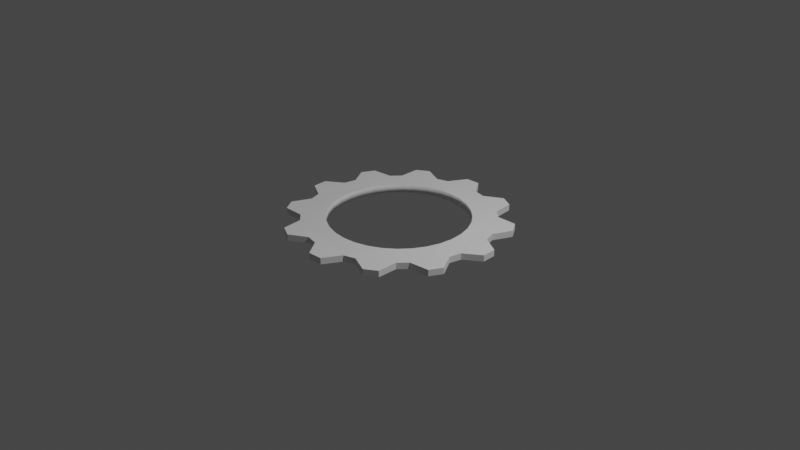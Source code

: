 # Source: engrane.blend  (saved by Blender 2.91.10; exported with 4.5.12 LTS)
import bpy
from mathutils import Matrix  # noqa: F401  (used for matrix-valued properties, if any)

bpy.ops.wm.read_factory_settings(use_empty=True)
scene = bpy.context.scene
scene.name = 'Scene'

# ---- collections
col_collection = bpy.data.collections.new('Collection'); scene.collection.children.link(col_collection)

# ---- world
world_world = bpy.data.worlds.new('World'); scene.world = world_world
world_world.use_nodes = True; world_world.node_tree.nodes.clear()
_N = world_world.node_tree.nodes; _L = world_world.node_tree.links
n0 = _N.new('ShaderNodeOutputWorld'); n0.name = 'World Output'; n0.location = (300, 300)
n1 = _N.new('ShaderNodeBackground'); n1.name = 'Background'; n1.location = (10, 300)
n1.inputs[0].default_value = (0.05088, 0.05088, 0.05088, 1.0)
_L.new(n1.outputs[0], n0.inputs[0])
n0.is_active_output = True
world_world.color = (0.05088, 0.05088, 0.05088)
world_world.use_sun_shadow = False
world_world.sun_shadow_jitter_overblur = 0.0

# ---- cameras
cam_camera = bpy.data.cameras.new('Camera')
cam_camera.clip_end = 100.0
cam_camera.ortho_scale = 7.314

# ---- lights
light_light = bpy.data.lights.new('Light', 'POINT')
light_light.transmission_factor = 0.0
light_light.energy = 1000.0
light_light.shadow_soft_size = 0.1
light_light.shadow_maximum_resolution = 0.006
light_light.use_absolute_resolution = True

# ---- meshes
me_circle = bpy.data.meshes.new('Circle')
me_circle.from_pydata([(-1.75e-08, 0.7405, -0.009947), (0.1445, 0.7263, -0.009947), (0.2834, 0.6842, -0.009947), (0.4114, 0.6157, -0.009947), (0.5236, 0.5236, -0.009947), (0.6157, 0.4114, -0.009947), (0.6842, 0.2834, -0.009947), (0.7263, 0.1445, -0.009947), (0.7405, 4.374e-09, -0.009947), (0.7263, -0.1445, -0.009947), (0.6842, -0.2834, -0.009947), (0.6157, -0.4114, -0.009947), (0.5236, -0.5236, -0.009947), (0.4114, -0.6157, -0.009947), (0.2834, -0.6842, -0.009947), (0.1445, -0.7263, -0.009947), (-2.588e-07, -0.7405, -0.009947), (-0.1445, -0.7263, -0.009947), (-0.2834, -0.6842, -0.009947), (-0.4114, -0.6157, -0.009947), (-0.5236, -0.5236, -0.009947), (-0.6157, -0.4114, -0.009947), (-0.6842, -0.2834, -0.009947), (-0.7263, -0.1445, -0.009947), (-0.7405, 6.635e-07, -0.009947), (-0.7263, 0.1445, -0.009947), (-0.6842, 0.2834, -0.009947), (-0.6157, 0.4114, -0.009947), (-0.5236, 0.5236, -0.009947), (-0.4114, 0.6157, -0.009947), (-0.2834, 0.6842, -0.009947), (-0.1445, 0.7263, -0.009947), (6.276e-08, 1.169, 0.0), (-0.1526, 1.159, 0.0), (-0.2588, 0.9659, 0.0), (-0.3827, 0.9239, 0.0), (-0.5845, 1.012, 0.0), (-0.7117, 0.9274, 0.0), (-0.7071, 0.7071, 0.0), (-0.7934, 0.6088, 0.0), (-1.012, 0.5845, 0.0), (-1.08, 0.4474, 0.0), (-0.9659, 0.2588, 0.0), (-0.9914, 0.1305, 0.0), (-1.169, 1.873e-07, 0.0), (-1.159, -0.1526, 0.0), (-0.9659, -0.2588, 0.0), (-0.9239, -0.3827, 0.0), (-1.012, -0.5845, 0.0), (-0.9274, -0.7117, 0.0), (-0.7071, -0.7071, 0.0), (-0.6088, -0.7934, 0.0), (-0.5845, -1.012, 0.0), (-0.4474, -1.08, 0.0), (-0.2588, -0.9659, 0.0), (-0.1305, -0.9914, 0.0), (-3.925e-07, -1.169, 0.0), (0.1526, -1.159, 0.0), (0.2588, -0.9659, 0.0), (0.3827, -0.9239, 0.0), (0.5845, -1.012, 0.0), (0.7117, -0.9274, 0.0), (0.7071, -0.7071, 0.0), (0.7934, -0.6088, 0.0), (1.012, -0.5845, 0.0), (1.08, -0.4474, 0.0), (0.9659, -0.2588, 0.0), (0.9914, -0.1305, 0.0), (1.169, 5.311e-07, 0.0), (1.159, 0.1526, 0.0), (0.9659, 0.2588, 0.0), (0.9239, 0.3827, 0.0), (1.012, 0.5845, 0.0), (0.9274, 0.7117, 0.0), (0.7071, 0.7071, 0.0), (0.6088, 0.7934, 0.0), (0.5845, 1.012, 0.0), (0.4474, 1.08, 0.0), (0.2588, 0.9659, 0.0), (0.1305, 0.9914, 0.0), (6.276e-08, 1.169, 0.06777), (-0.1526, 1.159, 0.06777), (-0.2588, 0.9659, 0.06777), (-0.3827, 0.9239, 0.06777), (-0.5845, 1.012, 0.06777), (-0.7117, 0.9274, 0.06777), (-0.7071, 0.7071, 0.06777), (-0.7934, 0.6088, 0.06777), (-1.012, 0.5845, 0.06777), (-1.08, 0.4474, 0.06777), (-0.9659, 0.2588, 0.06777), (-0.9914, 0.1305, 0.06777), (-1.169, 1.873e-07, 0.06777), (-1.159, -0.1526, 0.06777), (-0.9659, -0.2588, 0.06777), (-0.9239, -0.3827, 0.06777), (-1.012, -0.5845, 0.06777), (-0.9274, -0.7117, 0.06777), (-0.7071, -0.7071, 0.06777), (-0.6088, -0.7934, 0.06777), (-0.5845, -1.012, 0.06777), (-0.4474, -1.08, 0.06777), (-0.2588, -0.9659, 0.06777), (-0.1305, -0.9914, 0.06777), (-3.925e-07, -1.169, 0.06777), (0.1526, -1.159, 0.06777), (0.2588, -0.9659, 0.06777), (0.3827, -0.9239, 0.06777), (0.5845, -1.012, 0.06777), (0.7117, -0.9274, 0.06777), (0.7071, -0.7071, 0.06777), (0.7934, -0.6088, 0.06777), (1.012, -0.5845, 0.06777), (1.08, -0.4474, 0.06777), (0.9659, -0.2588, 0.06777), (0.9914, -0.1305, 0.06777), (1.169, 5.311e-07, 0.06777), (1.159, 0.1526, 0.06777), (0.9659, 0.2588, 0.06777), (0.9239, 0.3827, 0.06777), (1.012, 0.5845, 0.06777), (0.9274, 0.7117, 0.06777), (0.7071, 0.7071, 0.06777), (0.6088, 0.7934, 0.06777), (0.5845, 1.012, 0.06777), (0.4474, 1.08, 0.06777), (0.2588, 0.9659, 0.06777), (0.1305, 0.9914, 0.06777), (-0.6157, 0.4114, 0.07772), (-0.4114, 0.6157, 0.07772), (-0.5236, 0.5236, 0.07772), (-0.1445, 0.7263, 0.07772), (0.1445, 0.7263, 0.07772), (-1.75e-08, 0.7405, 0.07772), (-0.2834, 0.6842, 0.07772), (-0.6842, 0.2834, 0.07772), (0.4114, 0.6157, 0.07772), (0.5236, 0.5236, 0.07772), (0.2834, 0.6842, 0.07772), (0.6157, 0.4114, 0.07772), (-0.7405, 6.635e-07, 0.07772), (-0.7263, -0.1445, 0.07772), (-0.7263, 0.1445, 0.07772), (0.6842, 0.2834, 0.07772), (-0.6842, -0.2834, 0.07772), (-0.5236, -0.5236, 0.07772), (-0.6157, -0.4114, 0.07772), (-0.4114, -0.6157, 0.07772), (0.7263, 0.1445, 0.07772), (-0.2834, -0.6842, 0.07772), (0.7405, 4.374e-09, 0.07772), (-2.588e-07, -0.7405, 0.07772), (-0.1445, -0.7263, 0.07772), (0.1445, -0.7263, 0.07772), (0.2834, -0.6842, 0.07772), (0.5236, -0.5236, 0.07772), (0.6157, -0.4114, 0.07772), (0.7263, -0.1445, 0.07772), (0.6842, -0.2834, 0.07772), (0.4114, -0.6157, 0.07772)], [], [(34, 35, 83, 82), (61, 62, 110, 109), (48, 49, 97, 96), (75, 76, 124, 123), (35, 36, 84, 83), (62, 63, 111, 110), (49, 50, 98, 97), (76, 77, 125, 124), (36, 37, 85, 84), (63, 64, 112, 111), (50, 51, 99, 98), (77, 78, 126, 125), (37, 38, 86, 85), (64, 65, 113, 112), (51, 52, 100, 99), (78, 79, 127, 126), (38, 39, 87, 86), (65, 66, 114, 113), (52, 53, 101, 100), (79, 32, 80, 127), (39, 40, 88, 87), (66, 67, 115, 114), (53, 54, 102, 101), (40, 41, 89, 88), (67, 68, 116, 115), (54, 55, 103, 102), (41, 42, 90, 89), (68, 69, 117, 116), (55, 56, 104, 103), (42, 43, 91, 90), (69, 70, 118, 117), (56, 57, 105, 104), (43, 44, 92, 91), (70, 71, 119, 118), (57, 58, 106, 105), (44, 45, 93, 92), (71, 72, 120, 119), (58, 59, 107, 106), (45, 46, 94, 93), (72, 73, 121, 120), (32, 33, 81, 80), (59, 60, 108, 107), (46, 47, 95, 94), (73, 74, 122, 121), (33, 34, 82, 81), (60, 61, 109, 108), (47, 48, 96, 95), (74, 75, 123, 122), (131, 31, 0, 133), (134, 30, 31, 131), (129, 29, 30, 134), (130, 28, 29, 129), (128, 27, 28, 130), (27, 128, 135, 26), (142, 25, 26, 135), (140, 24, 25, 142), (24, 140, 141, 23), (23, 141, 144, 22), (22, 144, 146, 21), (145, 20, 21, 146), (19, 20, 145, 147), (18, 19, 147, 149), (17, 18, 149, 152), (16, 17, 152, 151), (15, 16, 151, 153), (14, 15, 153, 154), (13, 14, 154, 159), (12, 13, 159, 155), (11, 12, 155, 156), (10, 11, 156, 158), (9, 10, 158, 157), (8, 9, 157, 150), (7, 8, 150, 148), (6, 7, 148, 143), (5, 6, 143, 139), (4, 5, 139, 137), (136, 3, 4, 137), (138, 2, 3, 136), (132, 1, 2, 138), (133, 0, 1, 132), (40, 39, 38, 37, 36, 35, 34, 33, 32, 79, 78, 77, 76, 75, 74, 4, 3, 2, 1, 0, 31, 30, 29, 28, 27, 26, 25, 24, 23, 22, 47, 46, 45, 44, 43, 42, 41), (48, 47, 22, 21, 20, 19, 18, 17, 16, 15, 14, 13, 12, 11, 10, 9, 8, 7, 6, 5, 4, 74, 73, 72, 71, 70, 69, 68, 67, 66, 65, 64, 63, 62, 61, 60, 59, 58, 57, 56, 55, 54, 53, 52, 51, 50, 49), (80, 81, 82, 83, 84, 85, 86, 87, 88, 89, 90, 91, 92, 93, 94, 95, 144, 141, 140, 142, 135, 128, 130, 129, 134, 131, 133, 132, 138, 136, 137, 139, 143, 148, 150, 157, 158, 156, 155, 159, 154, 153, 151, 152, 149, 147, 145, 98, 99, 100, 101, 102, 103, 104, 105, 106, 107, 108, 109, 110, 111, 112, 113, 114, 115, 116, 117, 118, 119, 120, 121, 122, 123, 124, 125, 126, 127), (144, 95, 96, 97, 98, 145, 146)])
me_circle.polygons.foreach_set('use_smooth', [0, 0, 0, 0, 0, 0, 0, 0, 0, 0, 0, 0, 0, 0, 0, 0, 0, 0, 0, 0, 0, 0, 0, 0, 0, 0, 0, 0, 0, 0, 0, 0, 0, 0, 0, 0, 0, 0, 0, 0, 0, 0, 0, 0, 0, 0, 0, 0, 1, 1, 1, 1, 1, 1, 1, 1, 1, 1, 1, 1, 1, 1, 1, 1, 1, 1, 1, 1, 1, 1, 1, 1, 1, 1, 1, 1, 1, 1, 1, 1, 0, 0, 0, 0])
_uv = me_circle.uv_layers.new(name='UVMap')
_uv.uv.foreach_set('vector', [0.0, 0.0, 0.0, 0.0, 0.0, 0.0, 0.0, 0.0, 0.0, 0.0, 0.0, 0.0, 0.0, 0.0, 0.0, 0.0, 0.0, 0.0, 0.0, 0.0, 0.0, 0.0, 0.0, 0.0, 0.0, 0.0, 0.0, 0.0, 0.0, 0.0, 0.0, 0.0, 0.0, 0.0, 0.0, 0.0, 0.0, 0.0, 0.0, 0.0, 0.0, 0.0, 0.0, 0.0, 0.0, 0.0, 0.0, 0.0, 0.0, 0.0, 0.0, 0.0, 0.0, 0.0, 0.0, 0.0, 0.0, 0.0, 0.0, 0.0, 0.0, 0.0, 0.0, 0.0, 0.0, 0.0, 0.0, 0.0, 0.0, 0.0, 0.0, 0.0, 0.0, 0.0, 0.0, 0.0, 0.0, 0.0, 0.0, 0.0, 0.0, 0.0, 0.0, 0.0, 0.0, 0.0, 0.0, 0.0, 0.0, 0.0, 0.0, 0.0, 0.0, 0.0, 0.0, 0.0, 0.0, 0.0, 0.0, 0.0, 0.0, 0.0, 0.0, 0.0, 0.0, 0.0, 0.0, 0.0, 0.0, 0.0, 0.0, 0.0, 0.0, 0.0, 0.0, 0.0, 0.0, 0.0, 0.0, 0.0, 0.0, 0.0, 0.0, 0.0, 0.0, 0.0, 0.0, 0.0, 0.0, 0.0, 0.0, 0.0, 0.0, 0.0, 0.0, 0.0, 0.0, 0.0, 0.0, 0.0, 0.0, 0.0, 0.0, 0.0, 0.0, 0.0, 0.0, 0.0, 0.0, 0.0, 0.0, 0.0, 0.0, 0.0, 0.0, 0.0, 0.0, 0.0, 0.0, 0.0, 0.0, 0.0, 0.0, 0.0, 0.0, 0.0, 0.0, 0.0, 0.0, 0.0, 0.0, 0.0, 0.0, 0.0, 0.0, 0.0, 0.0, 0.0, 0.0, 0.0, 0.0, 0.0, 0.0, 0.0, 0.0, 0.0, 0.0, 0.0, 0.0, 0.0, 0.0, 0.0, 0.0, 0.0, 0.0, 0.0, 0.0, 0.0, 0.0, 0.0, 0.0, 0.0, 0.0, 0.0, 0.0, 0.0, 0.0, 0.0, 0.0, 0.0, 0.0, 0.0, 0.0, 0.0, 0.0, 0.0, 0.0, 0.0, 0.0, 0.0, 0.0, 0.0, 0.0, 0.0, 0.0, 0.0, 0.0, 0.0, 0.0, 0.0, 0.0, 0.0, 0.0, 0.0, 0.0, 0.0, 0.0, 0.0, 0.0, 0.0, 0.0, 0.0, 0.0, 0.0, 0.0, 0.0, 0.0, 0.0, 0.0, 0.0, 0.0, 0.0, 0.0, 0.0, 0.0, 0.0, 0.0, 0.0, 0.0, 0.0, 0.0, 0.0, 0.0, 0.0, 0.0, 0.0, 0.0, 0.0, 0.0, 0.0, 0.0, 0.0, 0.0, 0.0, 0.0, 0.0, 0.0, 0.0, 0.0, 0.0, 0.0, 0.0, 0.0, 0.0, 0.0, 0.0, 0.0, 0.0, 0.0, 0.0, 0.0, 0.0, 0.0, 0.0, 0.0, 0.0, 0.0, 0.0, 0.0, 0.0, 0.0, 0.0, 0.0, 0.0, 0.0, 0.0, 0.0, 0.0, 0.0, 0.0, 0.0, 0.0, 0.0, 0.0, 0.0, 0.0, 0.0, 0.0, 0.0, 0.0, 0.0, 0.0, 0.0, 0.0, 0.0, 0.0, 0.0, 0.0, 0.0, 0.0, 0.0, 0.0, 0.0, 0.0, 0.0, 0.0, 0.0, 0.0, 0.0, 0.0, 0.0, 0.0, 0.0, 0.0, 0.0, 0.0, 0.0, 0.0, 0.0, 0.0, 0.0, 0.0, 0.0, 0.0, 0.0, 0.0, 0.0, 0.0, 0.0, 0.0, 0.0, 0.0, 0.0, 0.0, 0.0, 0.0, 0.0, 0.0, 0.0, 0.0, 0.0, 0.0, 0.0, 0.0, 0.0, 0.0, 0.0, 0.0, 0.0, 0.0, 0.0, 0.0, 0.0, 0.0, 0.03125, 0.7796, 0.03125, 0.75, 0.0, 0.75, 0.0, 0.7796, 0.0625, 0.7796, 0.0625, 0.75, 0.03125, 0.75, 0.03125, 0.7796, 0.09375, 0.7796, 0.09375, 0.75, 0.0625, 0.75, 0.0625, 0.7796, 0.125, 0.7796, 0.125, 0.75, 0.09375, 0.75, 0.09375, 0.7796, 0.1562, 0.7796, 0.1562, 0.75, 0.125, 0.75, 0.125, 0.7796, 0.1562, 0.75, 0.1562, 0.7796, 0.1875, 0.7796, 0.1875, 0.75, 0.2188, 0.7796, 0.2188, 0.75, 0.1875, 0.75, 0.1875, 0.7796, 0.25, 0.7796, 0.25, 0.75, 0.2188, 0.75, 0.2188, 0.7796, 0.25, 0.75, 0.25, 0.7796, 0.2812, 0.7796, 0.2812, 0.75, 0.2812, 0.75, 0.2812, 0.7796, 0.3125, 0.7796, 0.3125, 0.75, 0.3125, 0.75, 0.3125, 0.7796, 0.3438, 0.7796, 0.3438, 0.75, 0.375, 0.7796, 0.375, 0.75, 0.3438, 0.75, 0.3438, 0.7796, 0.4062, 0.75, 0.375, 0.75, 0.375, 0.7796, 0.4062, 0.7796, 0.4375, 0.75, 0.4062, 0.75, 0.4062, 0.7796, 0.4375, 0.7796, 0.4688, 0.75, 0.4375, 0.75, 0.4375, 0.7796, 0.4688, 0.7796, 0.5, 0.75, 0.4688, 0.75, 0.4688, 0.7796, 0.5, 0.7796, 0.5312, 0.75, 0.5, 0.75, 0.5, 0.7796, 0.5312, 0.7796, 0.5625, 0.75, 0.5312, 0.75, 0.5312, 0.7796, 0.5625, 0.7796, 0.5938, 0.75, 0.5625, 0.75, 0.5625, 0.7796, 0.5938, 0.7796, 0.625, 0.75, 0.5938, 0.75, 0.5938, 0.7796, 0.625, 0.7796, 0.6562, 0.75, 0.625, 0.75, 0.625, 0.7796, 0.6562, 0.7796, 0.6875, 0.75, 0.6562, 0.75, 0.6562, 0.7796, 0.6875, 0.7796, 0.7188, 0.75, 0.6875, 0.75, 0.6875, 0.7796, 0.7188, 0.7796, 0.75, 0.75, 0.7188, 0.75, 0.7188, 0.7796, 0.75, 0.7796, 0.7812, 0.75, 0.75, 0.75, 0.75, 0.7796, 0.7812, 0.7796, 0.8125, 0.75, 0.7812, 0.75, 0.7812, 0.7796, 0.8125, 0.7796, 0.8438, 0.75, 0.8125, 0.75, 0.8125, 0.7796, 0.8438, 0.7796, 0.875, 0.75, 0.8438, 0.75, 0.8438, 0.7796, 0.875, 0.7796, 0.9062, 0.7796, 0.9062, 0.75, 0.875, 0.75, 0.875, 0.7796, 0.9375, 0.7796, 0.9375, 0.75, 0.9062, 0.75, 0.9062, 0.7796, 0.9688, 0.7796, 0.9688, 0.75, 0.9375, 0.75, 0.9375, 0.7796, 1.0, 0.7796, 1.0, 0.75, 0.9688, 0.75, 0.9688, 0.7796, 0.0, 0.0, 0.0, 0.0, 0.0, 0.0, 0.0, 0.0, 0.0, 0.0, 0.0, 0.0, 0.0, 0.0, 0.0, 0.0, 0.0, 0.0, 0.0, 0.0, 0.0, 0.0, 0.0, 0.0, 0.0, 0.0, 0.0, 0.0, 0.0, 0.0, 0.0, 0.0, 0.0, 0.0, 0.0, 0.0, 0.0, 0.0, 0.0, 0.0, 0.0, 0.0, 0.0, 0.0, 0.0, 0.0, 0.0, 0.0, 0.0, 0.0, 0.0, 0.0, 0.0, 0.0, 0.0, 0.0, 0.0, 0.0, 0.0, 0.0, 0.0, 0.0, 0.0, 0.0, 0.0, 0.0, 0.0, 0.0, 0.0, 0.0, 0.0, 0.0, 0.0, 0.0, 0.0, 0.0, 0.0, 0.0, 0.0, 0.0, 0.0, 0.0, 0.0, 0.0, 0.0, 0.0, 0.0, 0.0, 0.0, 0.0, 0.0, 0.0, 0.0, 0.0, 0.0, 0.0, 0.0, 0.0, 0.0, 0.0, 0.0, 0.0, 0.0, 0.0, 0.0, 0.0, 0.0, 0.0, 0.0, 0.0, 0.0, 0.0, 0.0, 0.0, 0.0, 0.0, 0.0, 0.0, 0.0, 0.0, 0.0, 0.0, 0.0, 0.0, 0.0, 0.0, 0.0, 0.0, 0.0, 0.0, 0.0, 0.0, 0.0, 0.0, 0.0, 0.0, 0.0, 0.0, 0.0, 0.0, 0.0, 0.0, 0.0, 0.0, 0.0, 0.0, 0.0, 0.0, 0.0, 0.0, 0.0, 0.0, 0.0, 0.0, 0.0, 0.0, 0.0, 0.0, 0.0, 0.0, 0.0, 0.0, 0.0, 0.0, 0.0, 0.0, 0.0, 0.0, 0.0, 0.0, 0.0, 0.0, 0.0, 0.0, 0.0, 0.0, 0.0, 0.0, 0.0, 0.0, 0.0, 0.0, 0.0, 0.0, 0.0, 0.0, 0.0, 0.0, 0.0, 0.0, 0.0, 0.0, 0.0, 0.0, 0.0, 0.0, 0.0, 0.0, 0.0, 0.0, 0.0, 0.0, 0.0, 0.0, 0.0, 0.0, 0.0, 0.0, 0.0, 0.0, 0.0, 0.0, 0.0, 0.0, 0.0, 0.0, 0.0, 0.0, 0.0, 0.0, 0.0, 0.0, 0.0, 0.0, 0.0, 0.0, 0.0, 0.0, 0.0, 0.0, 0.0, 0.0, 0.0, 0.0, 0.0, 0.0, 0.0, 0.0, 0.0, 0.0, 0.0, 0.0, 0.0, 0.0, 0.0, 0.0, 0.0, 0.0, 0.0, 0.0, 0.0, 0.0, 0.0, 0.0, 0.0, 0.0, 0.0, 0.0, 0.0, 0.0, 0.0, 0.0, 0.0, 0.0, 0.0, 0.0, 0.0, 0.0, 0.0, 0.0, 0.0, 0.0, 0.0, 0.0, 0.0, 0.0, 0.0, 0.0, 0.0, 0.0, 0.0, 0.0, 0.0, 0.0, 0.0, 0.0, 0.0, 0.0, 0.0, 0.0, 0.0, 0.0, 0.0, 0.0, 0.0, 0.0, 0.0, 0.0, 0.0, 0.0, 0.0, 0.0, 0.0, 0.0, 0.0, 0.0, 0.0, 0.0, 0.0, 0.0, 0.0, 0.0, 0.0, 0.0, 0.0, 0.0, 0.0, 0.0, 0.0, 0.0, 0.0, 0.0, 0.0, 0.0, 0.0, 0.0, 0.0, 0.0, 0.0, 0.0, 0.0, 0.0, 0.0, 0.0, 0.0, 0.0])
me_circle.use_remesh_fix_poles = True
me_circle.use_remesh_preserve_attributes = False
me_circle.use_mirror_vertex_groups = False
me_circle.update()

# ---- objects
ob_light = bpy.data.objects.new('Light', light_light)
ob_camera = bpy.data.objects.new('Camera', cam_camera)
ob_gear = bpy.data.objects.new('Gear', me_circle)

# ---- transforms, parenting, visibility, modifiers, constraints
ob_light.location = (4.076, 1.005, 5.904)
ob_light.rotation_euler = (0.6503, 0.05522, 1.866)
ob_light.lock_rotations_4d = False
ob_light.empty_display_type = 'ARROWS'
ob_light.color = (0.0, 0.0, 0.0, 0.0)
ob_light.lineart.crease_threshold = 0.0
ob_camera.location = (7.359, -6.926, 4.958)
ob_camera.rotation_euler = (1.109, 0.0, 0.8149)
ob_camera.lock_rotations_4d = False
ob_camera.empty_display_type = 'ARROWS'
ob_camera.color = (0.0, 0.0, 0.0, 0.0)
ob_camera.display_type = 'WIRE'
ob_camera.lineart.crease_threshold = 0.0
ob_gear.location = (0.0, 0.0, -0.0345)
ob_gear.lineart.crease_threshold = 0.0

# ---- collection membership
col_collection.objects.link(ob_light)
col_collection.objects.link(ob_camera)
col_collection.objects.link(ob_gear)

# ---- scene / render settings (as saved in the file)
scene.camera = ob_camera
scene.frame_start = 1; scene.frame_end = 250; scene.frame_set(1)
scene.render.engine = 'BLENDER_EEVEE_NEXT'
scene.cycles.use_denoising = False
scene.cycles.samples = 128
scene.cycles.sampling_pattern = 'TABULATED_SOBOL'
scene.cycles.use_adaptive_sampling = False
scene.cycles.use_light_tree = False
scene.view_settings.view_transform = 'Filmic'
bpy.context.view_layer.update()

